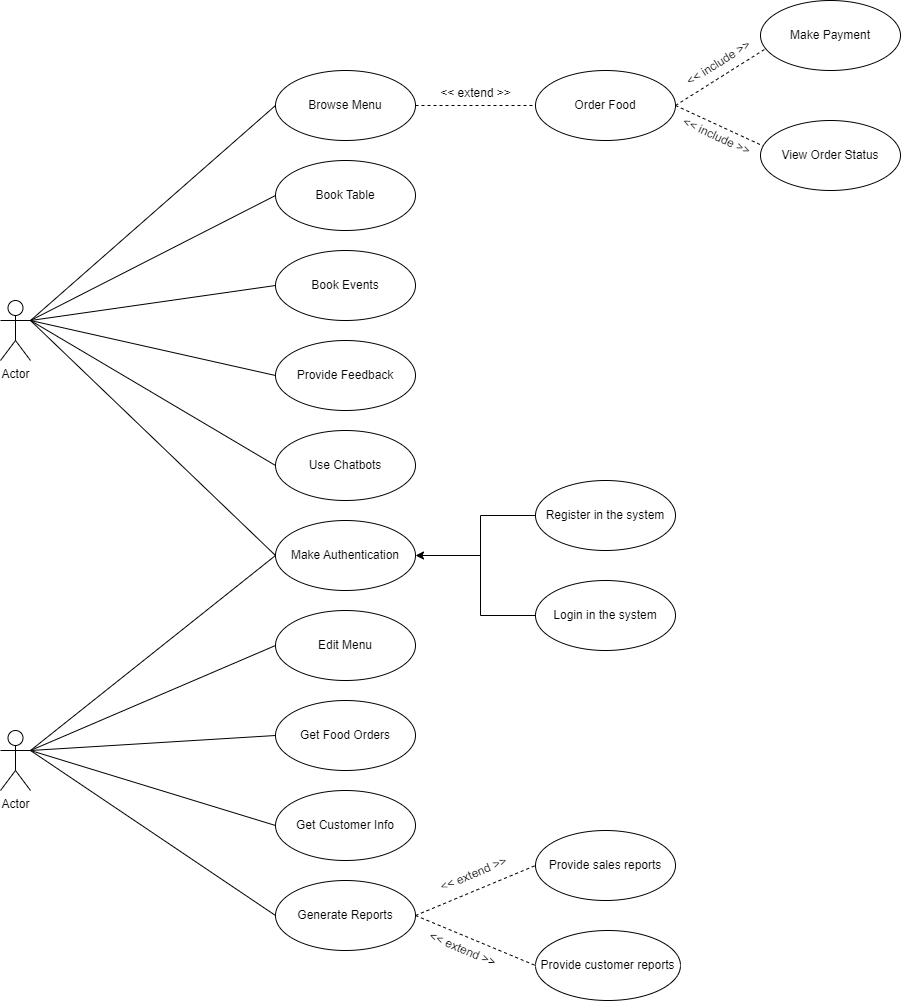

The diagram above was exported from draw.io. Its source (the exported page's mxGraphModel, read from the mxfile embedded in the PNG):
<mxGraphModel dx="2160" dy="2316" grid="1" gridSize="10" guides="1" tooltips="1" connect="1" arrows="1" fold="1" page="1" pageScale="1" pageWidth="850" pageHeight="1100" math="0" shadow="0">
  <root>
    <mxCell id="0" />
    <mxCell id="1" parent="0" />
    <mxCell id="HjGE3d3fmBuuTaEPbxf8-1" value="Actor" style="shape=umlActor;verticalLabelPosition=bottom;verticalAlign=top;html=1;" parent="1" vertex="1">
      <mxGeometry x="80" y="200" width="30" height="60" as="geometry" />
    </mxCell>
    <mxCell id="HjGE3d3fmBuuTaEPbxf8-2" value="Actor" style="shape=umlActor;verticalLabelPosition=bottom;verticalAlign=top;html=1;" parent="1" vertex="1">
      <mxGeometry x="80" y="630" width="30" height="60" as="geometry" />
    </mxCell>
    <mxCell id="HjGE3d3fmBuuTaEPbxf8-3" value="Book Table" style="ellipse;whiteSpace=wrap;html=1;" parent="1" vertex="1">
      <mxGeometry x="355" y="60" width="140" height="70" as="geometry" />
    </mxCell>
    <mxCell id="HjGE3d3fmBuuTaEPbxf8-4" value="Book Events" style="ellipse;whiteSpace=wrap;html=1;" parent="1" vertex="1">
      <mxGeometry x="355" y="150" width="140" height="70" as="geometry" />
    </mxCell>
    <mxCell id="HjGE3d3fmBuuTaEPbxf8-5" value="Browse Menu" style="ellipse;whiteSpace=wrap;html=1;" parent="1" vertex="1">
      <mxGeometry x="355" y="-30" width="140" height="70" as="geometry" />
    </mxCell>
    <mxCell id="HjGE3d3fmBuuTaEPbxf8-6" value="Use Chatbots" style="ellipse;whiteSpace=wrap;html=1;" parent="1" vertex="1">
      <mxGeometry x="355" y="330" width="140" height="70" as="geometry" />
    </mxCell>
    <mxCell id="HjGE3d3fmBuuTaEPbxf8-7" value="Provide Feedback" style="ellipse;whiteSpace=wrap;html=1;" parent="1" vertex="1">
      <mxGeometry x="355" y="240" width="140" height="70" as="geometry" />
    </mxCell>
    <mxCell id="HjGE3d3fmBuuTaEPbxf8-8" value="Make Authentication" style="ellipse;whiteSpace=wrap;html=1;" parent="1" vertex="1">
      <mxGeometry x="355" y="420" width="140" height="70" as="geometry" />
    </mxCell>
    <mxCell id="HjGE3d3fmBuuTaEPbxf8-10" value="Order Food" style="ellipse;whiteSpace=wrap;html=1;" parent="1" vertex="1">
      <mxGeometry x="615" y="-30" width="140" height="70" as="geometry" />
    </mxCell>
    <mxCell id="HjGE3d3fmBuuTaEPbxf8-11" value="Make Payment" style="ellipse;whiteSpace=wrap;html=1;" parent="1" vertex="1">
      <mxGeometry x="840" y="-100" width="140" height="70" as="geometry" />
    </mxCell>
    <mxCell id="HjGE3d3fmBuuTaEPbxf8-12" value="View Order Status" style="ellipse;whiteSpace=wrap;html=1;" parent="1" vertex="1">
      <mxGeometry x="840" y="20" width="140" height="70" as="geometry" />
    </mxCell>
    <mxCell id="HjGE3d3fmBuuTaEPbxf8-14" value="Register in the system" style="ellipse;whiteSpace=wrap;html=1;" parent="1" vertex="1">
      <mxGeometry x="615" y="380" width="140" height="70" as="geometry" />
    </mxCell>
    <mxCell id="HjGE3d3fmBuuTaEPbxf8-15" value="Login in the system" style="ellipse;whiteSpace=wrap;html=1;" parent="1" vertex="1">
      <mxGeometry x="615" y="480" width="140" height="70" as="geometry" />
    </mxCell>
    <mxCell id="HjGE3d3fmBuuTaEPbxf8-16" value="Edit Menu" style="ellipse;whiteSpace=wrap;html=1;" parent="1" vertex="1">
      <mxGeometry x="355" y="510" width="140" height="70" as="geometry" />
    </mxCell>
    <mxCell id="HjGE3d3fmBuuTaEPbxf8-17" value="Get Food Orders" style="ellipse;whiteSpace=wrap;html=1;" parent="1" vertex="1">
      <mxGeometry x="355" y="600" width="140" height="70" as="geometry" />
    </mxCell>
    <mxCell id="HjGE3d3fmBuuTaEPbxf8-18" value="Get Customer Info" style="ellipse;whiteSpace=wrap;html=1;" parent="1" vertex="1">
      <mxGeometry x="355" y="690" width="140" height="70" as="geometry" />
    </mxCell>
    <mxCell id="HjGE3d3fmBuuTaEPbxf8-19" value="Generate Reports" style="ellipse;whiteSpace=wrap;html=1;" parent="1" vertex="1">
      <mxGeometry x="355" y="780" width="140" height="70" as="geometry" />
    </mxCell>
    <mxCell id="HjGE3d3fmBuuTaEPbxf8-21" value="Provide sales reports" style="ellipse;whiteSpace=wrap;html=1;" parent="1" vertex="1">
      <mxGeometry x="615" y="730" width="140" height="70" as="geometry" />
    </mxCell>
    <mxCell id="HjGE3d3fmBuuTaEPbxf8-22" value="Provide customer reports" style="ellipse;whiteSpace=wrap;html=1;" parent="1" vertex="1">
      <mxGeometry x="615" y="830" width="145" height="70" as="geometry" />
    </mxCell>
    <mxCell id="HjGE3d3fmBuuTaEPbxf8-24" value="" style="endArrow=none;dashed=1;html=1;rounded=0;entryX=0;entryY=0.5;entryDx=0;entryDy=0;exitX=1;exitY=0.5;exitDx=0;exitDy=0;" parent="1" source="HjGE3d3fmBuuTaEPbxf8-5" target="HjGE3d3fmBuuTaEPbxf8-10" edge="1">
      <mxGeometry width="50" height="50" relative="1" as="geometry">
        <mxPoint x="140" y="-40" as="sourcePoint" />
        <mxPoint x="190" y="-90" as="targetPoint" />
      </mxGeometry>
    </mxCell>
    <mxCell id="HjGE3d3fmBuuTaEPbxf8-25" value="" style="endArrow=none;dashed=1;html=1;rounded=0;entryX=0.039;entryY=0.686;entryDx=0;entryDy=0;exitX=1;exitY=0.5;exitDx=0;exitDy=0;entryPerimeter=0;" parent="1" source="HjGE3d3fmBuuTaEPbxf8-10" target="HjGE3d3fmBuuTaEPbxf8-11" edge="1">
      <mxGeometry width="50" height="50" relative="1" as="geometry">
        <mxPoint x="505" y="15" as="sourcePoint" />
        <mxPoint x="625" y="15" as="targetPoint" />
      </mxGeometry>
    </mxCell>
    <mxCell id="HjGE3d3fmBuuTaEPbxf8-26" value="" style="endArrow=none;dashed=1;html=1;rounded=0;exitX=1;exitY=0.5;exitDx=0;exitDy=0;entryX=0.019;entryY=0.364;entryDx=0;entryDy=0;entryPerimeter=0;" parent="1" source="HjGE3d3fmBuuTaEPbxf8-10" target="HjGE3d3fmBuuTaEPbxf8-12" edge="1">
      <mxGeometry width="50" height="50" relative="1" as="geometry">
        <mxPoint x="765" y="15" as="sourcePoint" />
        <mxPoint x="830" y="10" as="targetPoint" />
      </mxGeometry>
    </mxCell>
    <mxCell id="HjGE3d3fmBuuTaEPbxf8-29" value="" style="endArrow=none;html=1;rounded=0;entryX=0;entryY=0.5;entryDx=0;entryDy=0;exitX=0;exitY=0.5;exitDx=0;exitDy=0;" parent="1" source="HjGE3d3fmBuuTaEPbxf8-15" target="HjGE3d3fmBuuTaEPbxf8-14" edge="1">
      <mxGeometry width="50" height="50" relative="1" as="geometry">
        <mxPoint x="560" y="540" as="sourcePoint" />
        <mxPoint x="580" y="420" as="targetPoint" />
        <Array as="points">
          <mxPoint x="560" y="515" />
          <mxPoint x="560" y="415" />
        </Array>
      </mxGeometry>
    </mxCell>
    <mxCell id="HjGE3d3fmBuuTaEPbxf8-30" value="" style="endArrow=classic;html=1;rounded=0;entryX=1;entryY=0.5;entryDx=0;entryDy=0;" parent="1" target="HjGE3d3fmBuuTaEPbxf8-8" edge="1">
      <mxGeometry width="50" height="50" relative="1" as="geometry">
        <mxPoint x="560" y="455" as="sourcePoint" />
        <mxPoint x="560" y="460" as="targetPoint" />
      </mxGeometry>
    </mxCell>
    <mxCell id="HjGE3d3fmBuuTaEPbxf8-37" value="" style="endArrow=none;html=1;rounded=0;entryX=0;entryY=0.5;entryDx=0;entryDy=0;exitX=1;exitY=0.3333333333333333;exitDx=0;exitDy=0;exitPerimeter=0;" parent="1" source="HjGE3d3fmBuuTaEPbxf8-1" target="HjGE3d3fmBuuTaEPbxf8-5" edge="1">
      <mxGeometry width="50" height="50" relative="1" as="geometry">
        <mxPoint x="130" y="110" as="sourcePoint" />
        <mxPoint x="180" y="60" as="targetPoint" />
      </mxGeometry>
    </mxCell>
    <mxCell id="HjGE3d3fmBuuTaEPbxf8-38" value="" style="endArrow=none;html=1;rounded=0;entryX=0;entryY=0.5;entryDx=0;entryDy=0;exitX=1;exitY=0.3333333333333333;exitDx=0;exitDy=0;exitPerimeter=0;" parent="1" source="HjGE3d3fmBuuTaEPbxf8-1" target="HjGE3d3fmBuuTaEPbxf8-3" edge="1">
      <mxGeometry width="50" height="50" relative="1" as="geometry">
        <mxPoint x="120" y="230" as="sourcePoint" />
        <mxPoint x="365" y="15" as="targetPoint" />
      </mxGeometry>
    </mxCell>
    <mxCell id="HjGE3d3fmBuuTaEPbxf8-39" value="" style="endArrow=none;html=1;rounded=0;entryX=0;entryY=0.5;entryDx=0;entryDy=0;exitX=1;exitY=0.3333333333333333;exitDx=0;exitDy=0;exitPerimeter=0;" parent="1" source="HjGE3d3fmBuuTaEPbxf8-1" target="HjGE3d3fmBuuTaEPbxf8-4" edge="1">
      <mxGeometry width="50" height="50" relative="1" as="geometry">
        <mxPoint x="130" y="240" as="sourcePoint" />
        <mxPoint x="365" y="105" as="targetPoint" />
      </mxGeometry>
    </mxCell>
    <mxCell id="HjGE3d3fmBuuTaEPbxf8-40" value="" style="endArrow=none;html=1;rounded=0;exitX=1;exitY=0.3333333333333333;exitDx=0;exitDy=0;exitPerimeter=0;entryX=0;entryY=0.5;entryDx=0;entryDy=0;" parent="1" source="HjGE3d3fmBuuTaEPbxf8-1" target="HjGE3d3fmBuuTaEPbxf8-7" edge="1">
      <mxGeometry width="50" height="50" relative="1" as="geometry">
        <mxPoint x="140" y="250" as="sourcePoint" />
        <mxPoint x="350" y="260" as="targetPoint" />
      </mxGeometry>
    </mxCell>
    <mxCell id="HjGE3d3fmBuuTaEPbxf8-41" value="" style="endArrow=none;html=1;rounded=0;exitX=1;exitY=0.3333333333333333;exitDx=0;exitDy=0;exitPerimeter=0;entryX=0;entryY=0.5;entryDx=0;entryDy=0;" parent="1" source="HjGE3d3fmBuuTaEPbxf8-1" target="HjGE3d3fmBuuTaEPbxf8-6" edge="1">
      <mxGeometry width="50" height="50" relative="1" as="geometry">
        <mxPoint x="150" y="260" as="sourcePoint" />
        <mxPoint x="365" y="285" as="targetPoint" />
      </mxGeometry>
    </mxCell>
    <mxCell id="HjGE3d3fmBuuTaEPbxf8-42" value="" style="endArrow=none;html=1;rounded=0;exitX=1;exitY=0.3333333333333333;exitDx=0;exitDy=0;exitPerimeter=0;entryX=0;entryY=0.5;entryDx=0;entryDy=0;" parent="1" source="HjGE3d3fmBuuTaEPbxf8-1" target="HjGE3d3fmBuuTaEPbxf8-8" edge="1">
      <mxGeometry width="50" height="50" relative="1" as="geometry">
        <mxPoint x="160" y="270" as="sourcePoint" />
        <mxPoint x="365" y="375" as="targetPoint" />
      </mxGeometry>
    </mxCell>
    <mxCell id="HjGE3d3fmBuuTaEPbxf8-43" value="" style="endArrow=none;html=1;rounded=0;exitX=1;exitY=0.3333333333333333;exitDx=0;exitDy=0;exitPerimeter=0;entryX=0;entryY=0.5;entryDx=0;entryDy=0;" parent="1" source="HjGE3d3fmBuuTaEPbxf8-2" target="HjGE3d3fmBuuTaEPbxf8-8" edge="1">
      <mxGeometry width="50" height="50" relative="1" as="geometry">
        <mxPoint x="120" y="525" as="sourcePoint" />
        <mxPoint x="325" y="630" as="targetPoint" />
      </mxGeometry>
    </mxCell>
    <mxCell id="HjGE3d3fmBuuTaEPbxf8-44" value="" style="endArrow=none;html=1;rounded=0;exitX=1;exitY=0.3333333333333333;exitDx=0;exitDy=0;exitPerimeter=0;entryX=0;entryY=0.5;entryDx=0;entryDy=0;" parent="1" source="HjGE3d3fmBuuTaEPbxf8-2" target="HjGE3d3fmBuuTaEPbxf8-16" edge="1">
      <mxGeometry width="50" height="50" relative="1" as="geometry">
        <mxPoint x="120" y="660" as="sourcePoint" />
        <mxPoint x="365" y="465" as="targetPoint" />
      </mxGeometry>
    </mxCell>
    <mxCell id="HjGE3d3fmBuuTaEPbxf8-45" value="" style="endArrow=none;html=1;rounded=0;exitX=1;exitY=0.3333333333333333;exitDx=0;exitDy=0;exitPerimeter=0;entryX=0;entryY=0.5;entryDx=0;entryDy=0;" parent="1" source="HjGE3d3fmBuuTaEPbxf8-2" target="HjGE3d3fmBuuTaEPbxf8-17" edge="1">
      <mxGeometry width="50" height="50" relative="1" as="geometry">
        <mxPoint x="130" y="670" as="sourcePoint" />
        <mxPoint x="365" y="555" as="targetPoint" />
      </mxGeometry>
    </mxCell>
    <mxCell id="HjGE3d3fmBuuTaEPbxf8-46" value="" style="endArrow=none;html=1;rounded=0;exitX=1;exitY=0.3333333333333333;exitDx=0;exitDy=0;exitPerimeter=0;entryX=0;entryY=0.5;entryDx=0;entryDy=0;" parent="1" source="HjGE3d3fmBuuTaEPbxf8-2" target="HjGE3d3fmBuuTaEPbxf8-18" edge="1">
      <mxGeometry width="50" height="50" relative="1" as="geometry">
        <mxPoint x="140" y="680" as="sourcePoint" />
        <mxPoint x="365" y="645" as="targetPoint" />
      </mxGeometry>
    </mxCell>
    <mxCell id="HjGE3d3fmBuuTaEPbxf8-47" value="" style="endArrow=none;html=1;rounded=0;exitX=1;exitY=0.3333333333333333;exitDx=0;exitDy=0;exitPerimeter=0;entryX=0;entryY=0.5;entryDx=0;entryDy=0;" parent="1" source="HjGE3d3fmBuuTaEPbxf8-2" target="HjGE3d3fmBuuTaEPbxf8-19" edge="1">
      <mxGeometry width="50" height="50" relative="1" as="geometry">
        <mxPoint x="150" y="690" as="sourcePoint" />
        <mxPoint x="375" y="655" as="targetPoint" />
      </mxGeometry>
    </mxCell>
    <mxCell id="O4RqlRqDz7XC_D8JDfdb-1" value="&amp;lt;&amp;lt; extend &amp;gt;&amp;gt;" style="text;html=1;align=center;verticalAlign=middle;resizable=0;points=[];autosize=1;strokeColor=none;fillColor=none;" parent="1" vertex="1">
      <mxGeometry x="510" y="-22" width="90" height="30" as="geometry" />
    </mxCell>
    <mxCell id="O4RqlRqDz7XC_D8JDfdb-2" value="&amp;lt;&amp;lt; include &amp;gt;&amp;gt;" style="text;html=1;align=center;verticalAlign=middle;resizable=0;points=[];autosize=1;strokeColor=none;fillColor=none;rotation=328;" parent="1" vertex="1">
      <mxGeometry x="748" y="-52" width="100" height="30" as="geometry" />
    </mxCell>
    <mxCell id="O4RqlRqDz7XC_D8JDfdb-3" value="&amp;lt;&amp;lt; include &amp;gt;&amp;gt;" style="text;html=1;align=center;verticalAlign=middle;resizable=0;points=[];autosize=1;strokeColor=none;fillColor=none;rotation=25;" parent="1" vertex="1">
      <mxGeometry x="746" y="21" width="100" height="30" as="geometry" />
    </mxCell>
    <mxCell id="f6M6qLYh7vg46b18oj_U-1" value="" style="endArrow=none;dashed=1;html=1;rounded=0;entryX=0;entryY=0.5;entryDx=0;entryDy=0;exitX=1;exitY=0.5;exitDx=0;exitDy=0;" edge="1" parent="1" source="HjGE3d3fmBuuTaEPbxf8-19" target="HjGE3d3fmBuuTaEPbxf8-21">
      <mxGeometry width="50" height="50" relative="1" as="geometry">
        <mxPoint x="550" y="800" as="sourcePoint" />
        <mxPoint x="600" y="750" as="targetPoint" />
      </mxGeometry>
    </mxCell>
    <mxCell id="f6M6qLYh7vg46b18oj_U-2" value="" style="endArrow=none;dashed=1;html=1;rounded=0;entryX=0;entryY=0.5;entryDx=0;entryDy=0;exitX=1;exitY=0.5;exitDx=0;exitDy=0;" edge="1" parent="1" source="HjGE3d3fmBuuTaEPbxf8-19" target="HjGE3d3fmBuuTaEPbxf8-22">
      <mxGeometry width="50" height="50" relative="1" as="geometry">
        <mxPoint x="505" y="825" as="sourcePoint" />
        <mxPoint x="625" y="775" as="targetPoint" />
      </mxGeometry>
    </mxCell>
    <mxCell id="f6M6qLYh7vg46b18oj_U-3" value="&amp;lt;&amp;lt; extend &amp;gt;&amp;gt;" style="text;html=1;align=center;verticalAlign=middle;resizable=0;points=[];autosize=1;strokeColor=none;fillColor=none;rotation=23;" vertex="1" parent="1">
      <mxGeometry x="497" y="834" width="90" height="30" as="geometry" />
    </mxCell>
    <mxCell id="f6M6qLYh7vg46b18oj_U-5" value="&amp;lt;&amp;lt; extend &amp;gt;&amp;gt;" style="text;html=1;align=center;verticalAlign=middle;resizable=0;points=[];autosize=1;strokeColor=none;fillColor=none;rotation=-23;" vertex="1" parent="1">
      <mxGeometry x="508" y="759" width="90" height="30" as="geometry" />
    </mxCell>
  </root>
</mxGraphModel>